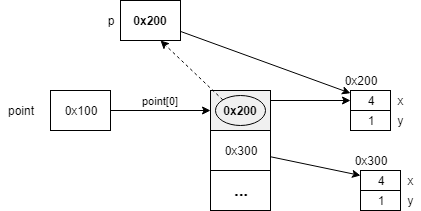

The diagram above was exported from draw.io. Its source (the exported page's mxGraphModel, read from the mxfile embedded in the PNG):
<mxGraphModel dx="1086" dy="808" grid="1" gridSize="10" guides="1" tooltips="1" connect="1" arrows="1" fold="1" page="1" pageScale="1" pageWidth="1169" pageHeight="827" math="0" shadow="0">
  <root>
    <mxCell id="0" />
    <mxCell id="1" parent="0" />
    <mxCell id="ZQG7lFG4eH-lFxO1MlO2-2" value="point[0]" style="edgeStyle=orthogonalEdgeStyle;rounded=0;orthogonalLoop=1;jettySize=auto;html=1;" edge="1" parent="1" source="ZQG7lFG4eH-lFxO1MlO2-1" target="ZQG7lFG4eH-lFxO1MlO2-3">
      <mxGeometry y="10" relative="1" as="geometry">
        <mxPoint x="470" y="255" as="targetPoint" />
        <mxPoint as="offset" />
      </mxGeometry>
    </mxCell>
    <mxCell id="ZQG7lFG4eH-lFxO1MlO2-1" value="0x100" style="rounded=0;whiteSpace=wrap;html=1;" vertex="1" parent="1">
      <mxGeometry x="360" y="230" width="60" height="40" as="geometry" />
    </mxCell>
    <mxCell id="ZQG7lFG4eH-lFxO1MlO2-8" style="edgeStyle=orthogonalEdgeStyle;rounded=0;orthogonalLoop=1;jettySize=auto;html=1;exitX=1;exitY=0.25;exitDx=0;exitDy=0;" edge="1" parent="1" source="ZQG7lFG4eH-lFxO1MlO2-3">
      <mxGeometry relative="1" as="geometry">
        <mxPoint x="660" y="240" as="targetPoint" />
      </mxGeometry>
    </mxCell>
    <mxCell id="ZQG7lFG4eH-lFxO1MlO2-3" value="0x200" style="rounded=0;whiteSpace=wrap;html=1;fillColor=#F0F0F0;fontStyle=1" vertex="1" parent="1">
      <mxGeometry x="520" y="230" width="60" height="40" as="geometry" />
    </mxCell>
    <mxCell id="ZQG7lFG4eH-lFxO1MlO2-4" value="0x300" style="rounded=0;whiteSpace=wrap;html=1;" vertex="1" parent="1">
      <mxGeometry x="520" y="270" width="60" height="40" as="geometry" />
    </mxCell>
    <mxCell id="ZQG7lFG4eH-lFxO1MlO2-5" value="&lt;b&gt;&lt;font style=&quot;font-size: 17px&quot;&gt;...&lt;/font&gt;&lt;/b&gt;" style="rounded=0;whiteSpace=wrap;html=1;" vertex="1" parent="1">
      <mxGeometry x="520" y="310" width="60" height="40" as="geometry" />
    </mxCell>
    <mxCell id="ZQG7lFG4eH-lFxO1MlO2-6" value="point" style="text;html=1;strokeColor=none;fillColor=none;align=center;verticalAlign=middle;whiteSpace=wrap;rounded=0;" vertex="1" parent="1">
      <mxGeometry x="310" y="240" width="40" height="20" as="geometry" />
    </mxCell>
    <mxCell id="ZQG7lFG4eH-lFxO1MlO2-7" value="" style="ellipse;whiteSpace=wrap;html=1;fillColor=none;" vertex="1" parent="1">
      <mxGeometry x="525" y="235" width="50" height="30" as="geometry" />
    </mxCell>
    <mxCell id="ZQG7lFG4eH-lFxO1MlO2-9" value="4" style="rounded=0;whiteSpace=wrap;html=1;fillColor=none;" vertex="1" parent="1">
      <mxGeometry x="660" y="230" width="40" height="20" as="geometry" />
    </mxCell>
    <mxCell id="ZQG7lFG4eH-lFxO1MlO2-10" value="1" style="rounded=0;whiteSpace=wrap;html=1;fillColor=none;" vertex="1" parent="1">
      <mxGeometry x="660" y="250" width="40" height="20" as="geometry" />
    </mxCell>
    <mxCell id="ZQG7lFG4eH-lFxO1MlO2-12" value="0x200" style="text;html=1;strokeColor=none;fillColor=none;align=center;verticalAlign=middle;whiteSpace=wrap;rounded=0;" vertex="1" parent="1">
      <mxGeometry x="650" y="210" width="40" height="20" as="geometry" />
    </mxCell>
    <mxCell id="ZQG7lFG4eH-lFxO1MlO2-13" value="x" style="text;html=1;strokeColor=none;fillColor=none;align=center;verticalAlign=middle;whiteSpace=wrap;rounded=0;" vertex="1" parent="1">
      <mxGeometry x="700" y="230" width="20" height="20" as="geometry" />
    </mxCell>
    <mxCell id="ZQG7lFG4eH-lFxO1MlO2-14" value="y" style="text;html=1;strokeColor=none;fillColor=none;align=center;verticalAlign=middle;whiteSpace=wrap;rounded=0;" vertex="1" parent="1">
      <mxGeometry x="700" y="250" width="20" height="20" as="geometry" />
    </mxCell>
    <mxCell id="ZQG7lFG4eH-lFxO1MlO2-23" value="4" style="rounded=0;whiteSpace=wrap;html=1;fillColor=none;" vertex="1" parent="1">
      <mxGeometry x="670" y="310" width="40" height="20" as="geometry" />
    </mxCell>
    <mxCell id="ZQG7lFG4eH-lFxO1MlO2-24" value="1" style="rounded=0;whiteSpace=wrap;html=1;fillColor=none;" vertex="1" parent="1">
      <mxGeometry x="670" y="330" width="40" height="20" as="geometry" />
    </mxCell>
    <mxCell id="ZQG7lFG4eH-lFxO1MlO2-25" value="0x300" style="text;html=1;strokeColor=none;fillColor=none;align=center;verticalAlign=middle;whiteSpace=wrap;rounded=0;" vertex="1" parent="1">
      <mxGeometry x="660" y="290" width="40" height="20" as="geometry" />
    </mxCell>
    <mxCell id="ZQG7lFG4eH-lFxO1MlO2-26" value="x" style="text;html=1;strokeColor=none;fillColor=none;align=center;verticalAlign=middle;whiteSpace=wrap;rounded=0;" vertex="1" parent="1">
      <mxGeometry x="710" y="310" width="20" height="20" as="geometry" />
    </mxCell>
    <mxCell id="ZQG7lFG4eH-lFxO1MlO2-27" value="y" style="text;html=1;strokeColor=none;fillColor=none;align=center;verticalAlign=middle;whiteSpace=wrap;rounded=0;" vertex="1" parent="1">
      <mxGeometry x="710" y="330" width="20" height="20" as="geometry" />
    </mxCell>
    <mxCell id="ZQG7lFG4eH-lFxO1MlO2-28" value="" style="endArrow=classic;html=1;entryX=0;entryY=0.25;entryDx=0;entryDy=0;" edge="1" parent="1" source="ZQG7lFG4eH-lFxO1MlO2-4" target="ZQG7lFG4eH-lFxO1MlO2-23">
      <mxGeometry width="50" height="50" relative="1" as="geometry">
        <mxPoint x="600" y="420" as="sourcePoint" />
        <mxPoint x="650" y="370" as="targetPoint" />
      </mxGeometry>
    </mxCell>
    <mxCell id="ZQG7lFG4eH-lFxO1MlO2-29" value="" style="endArrow=classic;html=1;dashed=1;exitX=0;exitY=0;exitDx=0;exitDy=0;" edge="1" parent="1" source="ZQG7lFG4eH-lFxO1MlO2-7">
      <mxGeometry width="50" height="50" relative="1" as="geometry">
        <mxPoint x="410" y="190" as="sourcePoint" />
        <mxPoint x="470" y="180" as="targetPoint" />
      </mxGeometry>
    </mxCell>
    <mxCell id="ZQG7lFG4eH-lFxO1MlO2-30" value="0x200" style="rounded=0;whiteSpace=wrap;html=1;fillColor=none;fontStyle=1" vertex="1" parent="1">
      <mxGeometry x="430" y="140" width="60" height="40" as="geometry" />
    </mxCell>
    <mxCell id="ZQG7lFG4eH-lFxO1MlO2-31" value="p" style="text;html=1;strokeColor=none;fillColor=none;align=center;verticalAlign=middle;whiteSpace=wrap;rounded=0;" vertex="1" parent="1">
      <mxGeometry x="410" y="150" width="20" height="20" as="geometry" />
    </mxCell>
    <mxCell id="ZQG7lFG4eH-lFxO1MlO2-33" value="" style="endArrow=classic;html=1;" edge="1" parent="1" source="ZQG7lFG4eH-lFxO1MlO2-30" target="ZQG7lFG4eH-lFxO1MlO2-9">
      <mxGeometry width="50" height="50" relative="1" as="geometry">
        <mxPoint x="542.3223304703363" y="249.39339828220182" as="sourcePoint" />
        <mxPoint x="480" y="190" as="targetPoint" />
      </mxGeometry>
    </mxCell>
  </root>
</mxGraphModel>